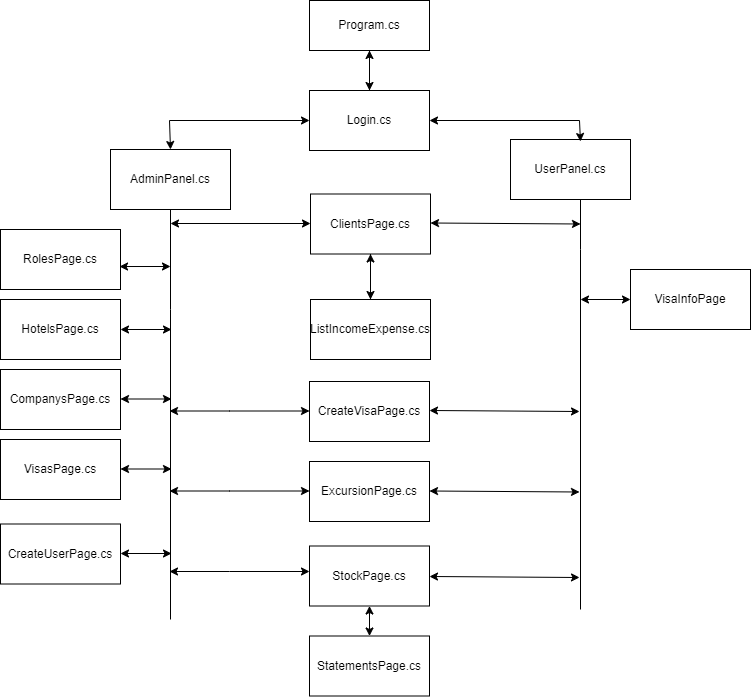

The diagram above was exported from draw.io. Its source (the exported page's mxGraphModel, read from the mxfile embedded in the PNG):
<mxGraphModel dx="1120" dy="452" grid="0" gridSize="10" guides="1" tooltips="1" connect="1" arrows="1" fold="1" page="1" pageScale="1" pageWidth="827" pageHeight="1169" math="0" shadow="0">
  <root>
    <mxCell id="0" />
    <mxCell id="1" parent="0" />
    <mxCell id="naBvWtgwRm5KL8L7a83B-3" value="" style="edgeStyle=orthogonalEdgeStyle;rounded=0;orthogonalLoop=1;jettySize=auto;html=1;" parent="1" source="naBvWtgwRm5KL8L7a83B-1" target="naBvWtgwRm5KL8L7a83B-2" edge="1">
      <mxGeometry relative="1" as="geometry">
        <Array as="points">
          <mxPoint x="400" y="130" />
          <mxPoint x="400" y="130" />
        </Array>
      </mxGeometry>
    </mxCell>
    <mxCell id="naBvWtgwRm5KL8L7a83B-1" value="Program.cs" style="rounded=0;whiteSpace=wrap;html=1;" parent="1" vertex="1">
      <mxGeometry x="340" y="70" width="120" height="50" as="geometry" />
    </mxCell>
    <mxCell id="naBvWtgwRm5KL8L7a83B-4" style="edgeStyle=orthogonalEdgeStyle;rounded=0;orthogonalLoop=1;jettySize=auto;html=1;entryX=0.5;entryY=1;entryDx=0;entryDy=0;" parent="1" source="naBvWtgwRm5KL8L7a83B-2" target="naBvWtgwRm5KL8L7a83B-1" edge="1">
      <mxGeometry relative="1" as="geometry" />
    </mxCell>
    <mxCell id="naBvWtgwRm5KL8L7a83B-2" value="Login.cs" style="rounded=0;whiteSpace=wrap;html=1;" parent="1" vertex="1">
      <mxGeometry x="340" y="160" width="120" height="60" as="geometry" />
    </mxCell>
    <mxCell id="naBvWtgwRm5KL8L7a83B-5" value="AdminPanel.cs" style="rounded=0;whiteSpace=wrap;html=1;" parent="1" vertex="1">
      <mxGeometry x="141" y="219" width="120" height="60" as="geometry" />
    </mxCell>
    <mxCell id="naBvWtgwRm5KL8L7a83B-6" value="UserPanel.cs" style="whiteSpace=wrap;html=1;" parent="1" vertex="1">
      <mxGeometry x="541" y="209" width="120" height="60" as="geometry" />
    </mxCell>
    <mxCell id="naBvWtgwRm5KL8L7a83B-12" value="" style="endArrow=classic;startArrow=classic;html=1;rounded=0;exitX=0.5;exitY=0;exitDx=0;exitDy=0;entryX=0;entryY=0.5;entryDx=0;entryDy=0;" parent="1" source="naBvWtgwRm5KL8L7a83B-5" target="naBvWtgwRm5KL8L7a83B-2" edge="1">
      <mxGeometry width="50" height="50" relative="1" as="geometry">
        <mxPoint x="390" y="260" as="sourcePoint" />
        <mxPoint x="440" y="210" as="targetPoint" />
        <Array as="points">
          <mxPoint x="200" y="190" />
        </Array>
      </mxGeometry>
    </mxCell>
    <mxCell id="naBvWtgwRm5KL8L7a83B-13" value="" style="endArrow=classic;startArrow=classic;html=1;rounded=0;entryX=1;entryY=0.5;entryDx=0;entryDy=0;exitX=0.583;exitY=0.033;exitDx=0;exitDy=0;exitPerimeter=0;" parent="1" source="naBvWtgwRm5KL8L7a83B-6" target="naBvWtgwRm5KL8L7a83B-2" edge="1">
      <mxGeometry width="50" height="50" relative="1" as="geometry">
        <mxPoint x="500" y="240" as="sourcePoint" />
        <mxPoint x="550" y="190" as="targetPoint" />
        <Array as="points">
          <mxPoint x="610" y="190" />
        </Array>
      </mxGeometry>
    </mxCell>
    <mxCell id="naBvWtgwRm5KL8L7a83B-21" value="" style="endArrow=none;html=1;rounded=0;" parent="1" target="naBvWtgwRm5KL8L7a83B-5" edge="1">
      <mxGeometry width="50" height="50" relative="1" as="geometry">
        <mxPoint x="201" y="689" as="sourcePoint" />
        <mxPoint x="441" y="289" as="targetPoint" />
        <Array as="points">
          <mxPoint x="201" y="379" />
        </Array>
      </mxGeometry>
    </mxCell>
    <mxCell id="naBvWtgwRm5KL8L7a83B-22" value="" style="endArrow=none;html=1;rounded=0;" parent="1" edge="1">
      <mxGeometry width="50" height="50" relative="1" as="geometry">
        <mxPoint x="611" y="679" as="sourcePoint" />
        <mxPoint x="611" y="269" as="targetPoint" />
        <Array as="points">
          <mxPoint x="611" y="319" />
        </Array>
      </mxGeometry>
    </mxCell>
    <mxCell id="pDSbWU4KB12L0EIkMsPC-4" style="edgeStyle=orthogonalEdgeStyle;rounded=0;orthogonalLoop=1;jettySize=auto;html=1;entryX=0.5;entryY=0;entryDx=0;entryDy=0;" edge="1" parent="1" source="naBvWtgwRm5KL8L7a83B-23" target="pDSbWU4KB12L0EIkMsPC-3">
      <mxGeometry relative="1" as="geometry" />
    </mxCell>
    <mxCell id="naBvWtgwRm5KL8L7a83B-23" value="ClientsPage.cs" style="rounded=0;whiteSpace=wrap;html=1;" parent="1" vertex="1">
      <mxGeometry x="341" y="263.5" width="120" height="60" as="geometry" />
    </mxCell>
    <mxCell id="naBvWtgwRm5KL8L7a83B-24" value="CreateVisaPage.cs" style="whiteSpace=wrap;html=1;" parent="1" vertex="1">
      <mxGeometry x="340" y="451" width="120" height="60" as="geometry" />
    </mxCell>
    <mxCell id="naBvWtgwRm5KL8L7a83B-25" value="ExcursionPage.cs" style="whiteSpace=wrap;html=1;" parent="1" vertex="1">
      <mxGeometry x="340" y="531" width="120" height="60" as="geometry" />
    </mxCell>
    <mxCell id="naBvWtgwRm5KL8L7a83B-26" value="StockPage.cs" style="whiteSpace=wrap;html=1;" parent="1" vertex="1">
      <mxGeometry x="340" y="615.5" width="120" height="60" as="geometry" />
    </mxCell>
    <mxCell id="naBvWtgwRm5KL8L7a83B-27" value="RolesPage.cs" style="whiteSpace=wrap;html=1;" parent="1" vertex="1">
      <mxGeometry x="31" y="299" width="120" height="60" as="geometry" />
    </mxCell>
    <mxCell id="naBvWtgwRm5KL8L7a83B-28" value="HotelsPage.cs&lt;br&gt;" style="whiteSpace=wrap;html=1;" parent="1" vertex="1">
      <mxGeometry x="31" y="369" width="120" height="60" as="geometry" />
    </mxCell>
    <mxCell id="naBvWtgwRm5KL8L7a83B-29" value="CompanysPage.cs" style="whiteSpace=wrap;html=1;" parent="1" vertex="1">
      <mxGeometry x="31" y="439" width="120" height="60" as="geometry" />
    </mxCell>
    <mxCell id="naBvWtgwRm5KL8L7a83B-30" value="VisasPage.cs" style="whiteSpace=wrap;html=1;" parent="1" vertex="1">
      <mxGeometry x="31" y="509" width="120" height="60" as="geometry" />
    </mxCell>
    <mxCell id="naBvWtgwRm5KL8L7a83B-31" value="VisaInfoPage" style="whiteSpace=wrap;html=1;" parent="1" vertex="1">
      <mxGeometry x="661" y="339" width="120" height="60" as="geometry" />
    </mxCell>
    <mxCell id="naBvWtgwRm5KL8L7a83B-32" value="StatementsPage.cs" style="whiteSpace=wrap;html=1;" parent="1" vertex="1">
      <mxGeometry x="340" y="705.5" width="120" height="60" as="geometry" />
    </mxCell>
    <mxCell id="naBvWtgwRm5KL8L7a83B-34" value="" style="endArrow=classic;startArrow=classic;html=1;rounded=0;entryX=0;entryY=0.5;entryDx=0;entryDy=0;" parent="1" edge="1">
      <mxGeometry width="50" height="50" relative="1" as="geometry">
        <mxPoint x="200" y="480.5" as="sourcePoint" />
        <mxPoint x="340" y="480.5" as="targetPoint" />
        <Array as="points">
          <mxPoint x="260" y="480.5" />
        </Array>
      </mxGeometry>
    </mxCell>
    <mxCell id="naBvWtgwRm5KL8L7a83B-35" value="" style="endArrow=classic;startArrow=classic;html=1;rounded=0;entryX=0;entryY=0.5;entryDx=0;entryDy=0;" parent="1" edge="1">
      <mxGeometry width="50" height="50" relative="1" as="geometry">
        <mxPoint x="200" y="560.5" as="sourcePoint" />
        <mxPoint x="340" y="560.5" as="targetPoint" />
        <Array as="points">
          <mxPoint x="260" y="560.5" />
        </Array>
      </mxGeometry>
    </mxCell>
    <mxCell id="naBvWtgwRm5KL8L7a83B-36" value="" style="endArrow=classic;startArrow=classic;html=1;rounded=0;entryX=0;entryY=0.5;entryDx=0;entryDy=0;" parent="1" edge="1">
      <mxGeometry width="50" height="50" relative="1" as="geometry">
        <mxPoint x="200" y="641" as="sourcePoint" />
        <mxPoint x="340" y="641" as="targetPoint" />
        <Array as="points">
          <mxPoint x="260" y="641" />
        </Array>
      </mxGeometry>
    </mxCell>
    <mxCell id="naBvWtgwRm5KL8L7a83B-37" value="" style="endArrow=classic;startArrow=classic;html=1;rounded=0;entryX=0;entryY=0.5;entryDx=0;entryDy=0;" parent="1" edge="1">
      <mxGeometry width="50" height="50" relative="1" as="geometry">
        <mxPoint x="201" y="293" as="sourcePoint" />
        <mxPoint x="341" y="293" as="targetPoint" />
      </mxGeometry>
    </mxCell>
    <mxCell id="naBvWtgwRm5KL8L7a83B-38" value="" style="endArrow=classic;startArrow=classic;html=1;rounded=0;" parent="1" edge="1">
      <mxGeometry width="50" height="50" relative="1" as="geometry">
        <mxPoint x="461" y="292.5" as="sourcePoint" />
        <mxPoint x="611" y="293.5" as="targetPoint" />
      </mxGeometry>
    </mxCell>
    <mxCell id="naBvWtgwRm5KL8L7a83B-39" value="" style="endArrow=classic;startArrow=classic;html=1;rounded=0;" parent="1" edge="1">
      <mxGeometry width="50" height="50" relative="1" as="geometry">
        <mxPoint x="460" y="480" as="sourcePoint" />
        <mxPoint x="610" y="481" as="targetPoint" />
      </mxGeometry>
    </mxCell>
    <mxCell id="naBvWtgwRm5KL8L7a83B-40" value="" style="endArrow=classic;startArrow=classic;html=1;rounded=0;" parent="1" edge="1">
      <mxGeometry width="50" height="50" relative="1" as="geometry">
        <mxPoint x="460" y="560.5" as="sourcePoint" />
        <mxPoint x="610" y="561.5" as="targetPoint" />
      </mxGeometry>
    </mxCell>
    <mxCell id="naBvWtgwRm5KL8L7a83B-41" value="" style="endArrow=classic;startArrow=classic;html=1;rounded=0;" parent="1" edge="1">
      <mxGeometry width="50" height="50" relative="1" as="geometry">
        <mxPoint x="460" y="646" as="sourcePoint" />
        <mxPoint x="610" y="647" as="targetPoint" />
      </mxGeometry>
    </mxCell>
    <mxCell id="naBvWtgwRm5KL8L7a83B-43" value="" style="endArrow=classic;startArrow=classic;html=1;rounded=0;entryX=0;entryY=0.5;entryDx=0;entryDy=0;" parent="1" target="naBvWtgwRm5KL8L7a83B-31" edge="1">
      <mxGeometry width="50" height="50" relative="1" as="geometry">
        <mxPoint x="611" y="369" as="sourcePoint" />
        <mxPoint x="651" y="359" as="targetPoint" />
      </mxGeometry>
    </mxCell>
    <mxCell id="naBvWtgwRm5KL8L7a83B-44" value="CreateUserPage.cs" style="whiteSpace=wrap;html=1;" parent="1" vertex="1">
      <mxGeometry x="31" y="593.5" width="120" height="60" as="geometry" />
    </mxCell>
    <mxCell id="naBvWtgwRm5KL8L7a83B-45" value="" style="endArrow=classic;startArrow=classic;html=1;rounded=0;exitX=0.992;exitY=0.617;exitDx=0;exitDy=0;exitPerimeter=0;" parent="1" source="naBvWtgwRm5KL8L7a83B-27" edge="1">
      <mxGeometry width="50" height="50" relative="1" as="geometry">
        <mxPoint x="151" y="369" as="sourcePoint" />
        <mxPoint x="201" y="336" as="targetPoint" />
      </mxGeometry>
    </mxCell>
    <mxCell id="naBvWtgwRm5KL8L7a83B-46" value="" style="endArrow=classic;startArrow=classic;html=1;rounded=0;exitX=0.992;exitY=0.617;exitDx=0;exitDy=0;exitPerimeter=0;" parent="1" edge="1">
      <mxGeometry width="50" height="50" relative="1" as="geometry">
        <mxPoint x="151" y="399" as="sourcePoint" />
        <mxPoint x="202" y="399" as="targetPoint" />
      </mxGeometry>
    </mxCell>
    <mxCell id="naBvWtgwRm5KL8L7a83B-47" value="" style="endArrow=classic;startArrow=classic;html=1;rounded=0;exitX=0.992;exitY=0.617;exitDx=0;exitDy=0;exitPerimeter=0;" parent="1" edge="1">
      <mxGeometry width="50" height="50" relative="1" as="geometry">
        <mxPoint x="151" y="468.5" as="sourcePoint" />
        <mxPoint x="202" y="468.5" as="targetPoint" />
      </mxGeometry>
    </mxCell>
    <mxCell id="naBvWtgwRm5KL8L7a83B-48" value="" style="endArrow=classic;startArrow=classic;html=1;rounded=0;exitX=0.992;exitY=0.617;exitDx=0;exitDy=0;exitPerimeter=0;" parent="1" edge="1">
      <mxGeometry width="50" height="50" relative="1" as="geometry">
        <mxPoint x="151" y="538.5" as="sourcePoint" />
        <mxPoint x="202" y="538.5" as="targetPoint" />
      </mxGeometry>
    </mxCell>
    <mxCell id="naBvWtgwRm5KL8L7a83B-49" value="" style="endArrow=classic;startArrow=classic;html=1;rounded=0;exitX=0.992;exitY=0.617;exitDx=0;exitDy=0;exitPerimeter=0;" parent="1" edge="1">
      <mxGeometry width="50" height="50" relative="1" as="geometry">
        <mxPoint x="151" y="623" as="sourcePoint" />
        <mxPoint x="202" y="623" as="targetPoint" />
      </mxGeometry>
    </mxCell>
    <mxCell id="naBvWtgwRm5KL8L7a83B-50" value="" style="endArrow=classic;startArrow=classic;html=1;rounded=0;entryX=0.5;entryY=1;entryDx=0;entryDy=0;exitX=0.5;exitY=0;exitDx=0;exitDy=0;" parent="1" source="naBvWtgwRm5KL8L7a83B-32" target="naBvWtgwRm5KL8L7a83B-26" edge="1">
      <mxGeometry width="50" height="50" relative="1" as="geometry">
        <mxPoint x="361" y="612" as="sourcePoint" />
        <mxPoint x="411" y="562" as="targetPoint" />
      </mxGeometry>
    </mxCell>
    <mxCell id="pDSbWU4KB12L0EIkMsPC-5" style="edgeStyle=orthogonalEdgeStyle;rounded=0;orthogonalLoop=1;jettySize=auto;html=1;" edge="1" parent="1" source="pDSbWU4KB12L0EIkMsPC-3" target="naBvWtgwRm5KL8L7a83B-23">
      <mxGeometry relative="1" as="geometry" />
    </mxCell>
    <mxCell id="pDSbWU4KB12L0EIkMsPC-3" value="ListIncomeExpense.cs" style="whiteSpace=wrap;html=1;" vertex="1" parent="1">
      <mxGeometry x="341" y="369" width="120" height="60" as="geometry" />
    </mxCell>
  </root>
</mxGraphModel>